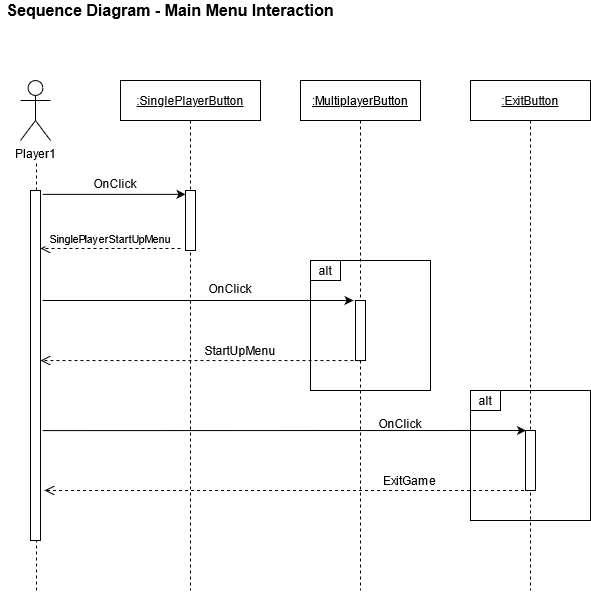

The diagram above was exported from draw.io. Its source (the exported page's mxGraphModel, read from the mxfile embedded in the PNG):
<mxGraphModel dx="1038" dy="519" grid="1" gridSize="10" guides="1" tooltips="1" connect="1" arrows="1" fold="1" page="1" pageScale="1" pageWidth="850" pageHeight="1100" math="0" shadow="0">
  <root>
    <mxCell id="0" />
    <mxCell id="1" parent="0" />
    <mxCell id="MQ4aLRhYVkJSJTZF4wtp-28" value="" style="rounded=0;whiteSpace=wrap;html=1;" vertex="1" parent="1">
      <mxGeometry x="510" y="420" width="120" height="130" as="geometry" />
    </mxCell>
    <mxCell id="MQ4aLRhYVkJSJTZF4wtp-20" value="" style="rounded=0;whiteSpace=wrap;html=1;" vertex="1" parent="1">
      <mxGeometry x="350" y="290" width="120" height="130" as="geometry" />
    </mxCell>
    <mxCell id="3nuBFxr9cyL0pnOWT2aG-1" value=":MultiplayerButton" style="shape=umlLifeline;perimeter=lifelinePerimeter;container=1;collapsible=0;recursiveResize=0;rounded=0;shadow=0;strokeWidth=1;size=40;fontStyle=4" parent="1" vertex="1">
      <mxGeometry x="340" y="110" width="120" height="510" as="geometry" />
    </mxCell>
    <mxCell id="MQ4aLRhYVkJSJTZF4wtp-19" value="" style="points=[];perimeter=orthogonalPerimeter;rounded=0;shadow=0;strokeWidth=1;" vertex="1" parent="3nuBFxr9cyL0pnOWT2aG-1">
      <mxGeometry x="55" y="220" width="10" height="60" as="geometry" />
    </mxCell>
    <mxCell id="3nuBFxr9cyL0pnOWT2aG-5" value=":SinglePlayerButton" style="shape=umlLifeline;perimeter=lifelinePerimeter;container=1;collapsible=0;recursiveResize=0;rounded=0;shadow=0;strokeWidth=1;fontStyle=4" parent="1" vertex="1">
      <mxGeometry x="160" y="110" width="140" height="510" as="geometry" />
    </mxCell>
    <mxCell id="3nuBFxr9cyL0pnOWT2aG-6" value="" style="points=[];perimeter=orthogonalPerimeter;rounded=0;shadow=0;strokeWidth=1;" parent="3nuBFxr9cyL0pnOWT2aG-5" vertex="1">
      <mxGeometry x="65" y="110" width="10" height="60" as="geometry" />
    </mxCell>
    <mxCell id="3nuBFxr9cyL0pnOWT2aG-10" value="SinglePlayerStartUpMenu" style="verticalAlign=bottom;endArrow=open;dashed=1;endSize=8;shadow=0;strokeWidth=1;" parent="1" target="MQ4aLRhYVkJSJTZF4wtp-11" edge="1">
      <mxGeometry relative="1" as="geometry">
        <mxPoint x="100" y="280" as="targetPoint" />
        <mxPoint x="220" y="278" as="sourcePoint" />
      </mxGeometry>
    </mxCell>
    <mxCell id="MQ4aLRhYVkJSJTZF4wtp-2" value="&lt;font style=&quot;font-size: 16px&quot;&gt;&lt;b&gt;Sequence Diagram - Main Menu Interaction&lt;/b&gt;&lt;/font&gt;" style="text;html=1;strokeColor=none;fillColor=none;align=center;verticalAlign=middle;whiteSpace=wrap;rounded=0;" vertex="1" parent="1">
      <mxGeometry x="40" y="30" width="340" height="20" as="geometry" />
    </mxCell>
    <mxCell id="MQ4aLRhYVkJSJTZF4wtp-3" value="&lt;div&gt;Player1&lt;/div&gt;&lt;div&gt;&lt;br&gt;&lt;/div&gt;" style="shape=umlActor;verticalLabelPosition=bottom;verticalAlign=top;html=1;outlineConnect=0;" vertex="1" parent="1">
      <mxGeometry x="60" y="110" width="30" height="60" as="geometry" />
    </mxCell>
    <mxCell id="MQ4aLRhYVkJSJTZF4wtp-10" value="" style="endArrow=none;dashed=1;html=1;" edge="1" parent="1" source="MQ4aLRhYVkJSJTZF4wtp-11">
      <mxGeometry width="50" height="50" relative="1" as="geometry">
        <mxPoint x="76" y="400" as="sourcePoint" />
        <mxPoint x="76" y="190" as="targetPoint" />
      </mxGeometry>
    </mxCell>
    <mxCell id="MQ4aLRhYVkJSJTZF4wtp-11" value="" style="points=[];perimeter=orthogonalPerimeter;rounded=0;shadow=0;strokeWidth=1;" vertex="1" parent="1">
      <mxGeometry x="70" y="220" width="10" height="350" as="geometry" />
    </mxCell>
    <mxCell id="MQ4aLRhYVkJSJTZF4wtp-12" value="" style="endArrow=none;dashed=1;html=1;" edge="1" parent="1" target="MQ4aLRhYVkJSJTZF4wtp-11">
      <mxGeometry width="50" height="50" relative="1" as="geometry">
        <mxPoint x="76" y="620" as="sourcePoint" />
        <mxPoint x="76" y="190" as="targetPoint" />
      </mxGeometry>
    </mxCell>
    <mxCell id="MQ4aLRhYVkJSJTZF4wtp-16" value="&lt;div align=&quot;center&quot;&gt;OnClick&lt;/div&gt;" style="text;whiteSpace=wrap;html=1;align=center;" vertex="1" parent="1">
      <mxGeometry x="120" y="200" width="70" height="20" as="geometry" />
    </mxCell>
    <mxCell id="MQ4aLRhYVkJSJTZF4wtp-17" value="" style="endArrow=classic;html=1;exitX=1.2;exitY=0.011;exitDx=0;exitDy=0;exitPerimeter=0;" edge="1" parent="1" source="MQ4aLRhYVkJSJTZF4wtp-11" target="3nuBFxr9cyL0pnOWT2aG-6">
      <mxGeometry width="50" height="50" relative="1" as="geometry">
        <mxPoint x="450" y="290" as="sourcePoint" />
        <mxPoint x="500" y="240" as="targetPoint" />
      </mxGeometry>
    </mxCell>
    <mxCell id="MQ4aLRhYVkJSJTZF4wtp-21" value="alt" style="rounded=0;whiteSpace=wrap;html=1;" vertex="1" parent="1">
      <mxGeometry x="350" y="290" width="30" height="20" as="geometry" />
    </mxCell>
    <mxCell id="MQ4aLRhYVkJSJTZF4wtp-22" value="" style="endArrow=classic;html=1;" edge="1" parent="1">
      <mxGeometry width="50" height="50" relative="1" as="geometry">
        <mxPoint x="82" y="330" as="sourcePoint" />
        <mxPoint x="393" y="330" as="targetPoint" />
      </mxGeometry>
    </mxCell>
    <mxCell id="MQ4aLRhYVkJSJTZF4wtp-23" value="&lt;div align=&quot;center&quot;&gt;OnClick&lt;/div&gt;" style="text;whiteSpace=wrap;html=1;align=center;" vertex="1" parent="1">
      <mxGeometry x="240" y="305" width="60" height="20" as="geometry" />
    </mxCell>
    <mxCell id="MQ4aLRhYVkJSJTZF4wtp-24" value="StartUpMenu" style="verticalAlign=bottom;endArrow=open;dashed=1;endSize=8;shadow=0;strokeWidth=1;fontSize=12;" edge="1" parent="1" target="MQ4aLRhYVkJSJTZF4wtp-11">
      <mxGeometry x="-0.2539" relative="1" as="geometry">
        <mxPoint x="260" y="390.00000000000006" as="targetPoint" />
        <mxPoint x="399" y="390.05" as="sourcePoint" />
        <mxPoint as="offset" />
      </mxGeometry>
    </mxCell>
    <mxCell id="MQ4aLRhYVkJSJTZF4wtp-26" value=":ExitButton" style="shape=umlLifeline;perimeter=lifelinePerimeter;container=1;collapsible=0;recursiveResize=0;rounded=0;shadow=0;strokeWidth=1;size=40;fontStyle=4" vertex="1" parent="1">
      <mxGeometry x="510" y="110" width="120" height="510" as="geometry" />
    </mxCell>
    <mxCell id="MQ4aLRhYVkJSJTZF4wtp-27" value="" style="points=[];perimeter=orthogonalPerimeter;rounded=0;shadow=0;strokeWidth=1;" vertex="1" parent="MQ4aLRhYVkJSJTZF4wtp-26">
      <mxGeometry x="55" y="350" width="10" height="60" as="geometry" />
    </mxCell>
    <mxCell id="MQ4aLRhYVkJSJTZF4wtp-29" value="alt" style="rounded=0;whiteSpace=wrap;html=1;" vertex="1" parent="1">
      <mxGeometry x="510" y="420" width="30" height="20" as="geometry" />
    </mxCell>
    <mxCell id="MQ4aLRhYVkJSJTZF4wtp-31" value="" style="endArrow=classic;html=1;exitX=1.2;exitY=0.686;exitDx=0;exitDy=0;exitPerimeter=0;" edge="1" parent="1" source="MQ4aLRhYVkJSJTZF4wtp-11">
      <mxGeometry width="50" height="50" relative="1" as="geometry">
        <mxPoint x="254.5" y="460" as="sourcePoint" />
        <mxPoint x="565.5" y="460" as="targetPoint" />
      </mxGeometry>
    </mxCell>
    <mxCell id="MQ4aLRhYVkJSJTZF4wtp-36" value="&lt;div align=&quot;center&quot;&gt;OnClick&lt;/div&gt;" style="text;whiteSpace=wrap;html=1;align=center;" vertex="1" parent="1">
      <mxGeometry x="410" y="440" width="60" height="30" as="geometry" />
    </mxCell>
    <mxCell id="MQ4aLRhYVkJSJTZF4wtp-37" value="ExitGame" style="verticalAlign=bottom;endArrow=open;dashed=1;endSize=8;shadow=0;strokeWidth=1;entryX=1.4;entryY=0.857;entryDx=0;entryDy=0;entryPerimeter=0;fontSize=12;" edge="1" parent="1" target="MQ4aLRhYVkJSJTZF4wtp-11">
      <mxGeometry x="-0.5077" relative="1" as="geometry">
        <mxPoint x="250.5" y="520" as="targetPoint" />
        <mxPoint x="569.5" y="520" as="sourcePoint" />
        <mxPoint as="offset" />
      </mxGeometry>
    </mxCell>
  </root>
</mxGraphModel>